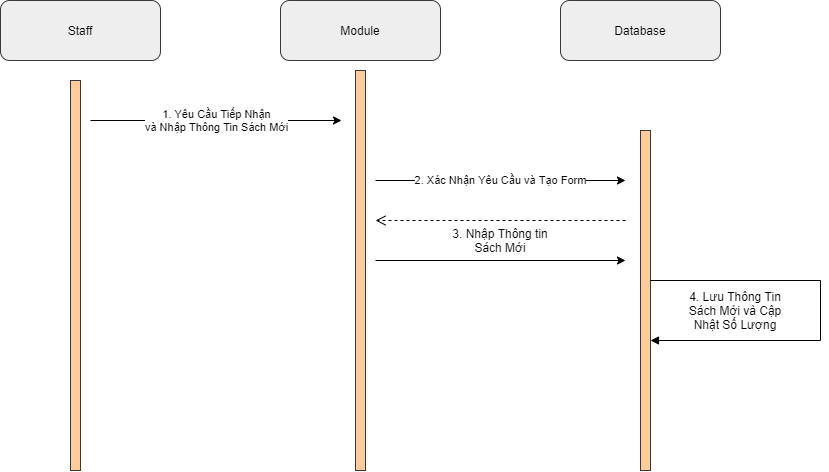

The diagram above was exported from draw.io. Its source (the exported page's mxGraphModel, read from the mxfile embedded in the PNG):
<mxGraphModel dx="865" dy="483" grid="1" gridSize="10" guides="1" tooltips="1" connect="1" arrows="1" fold="1" page="1" pageScale="1" pageWidth="827" pageHeight="1169" math="0" shadow="0">
  <root>
    <mxCell id="0" />
    <mxCell id="1" parent="0" />
    <mxCell id="z0R55cj2D7F3I3Fp3iTx-1" value="Staff" style="rounded=1;whiteSpace=wrap;html=1;fillColor=#eeeeee;strokeColor=#36393d;" vertex="1" parent="1">
      <mxGeometry x="50" y="290" width="160" height="60" as="geometry" />
    </mxCell>
    <mxCell id="z0R55cj2D7F3I3Fp3iTx-2" value="Module" style="rounded=1;whiteSpace=wrap;html=1;fillColor=#eeeeee;strokeColor=#36393d;" vertex="1" parent="1">
      <mxGeometry x="330" y="290" width="160" height="60" as="geometry" />
    </mxCell>
    <mxCell id="z0R55cj2D7F3I3Fp3iTx-3" value="Database" style="rounded=1;whiteSpace=wrap;html=1;fillColor=#eeeeee;strokeColor=#36393d;" vertex="1" parent="1">
      <mxGeometry x="610" y="290" width="160" height="60" as="geometry" />
    </mxCell>
    <mxCell id="z0R55cj2D7F3I3Fp3iTx-4" value="" style="rounded=0;whiteSpace=wrap;html=1;fillColor=#ffcc99;strokeColor=#36393d;" vertex="1" parent="1">
      <mxGeometry x="120" y="370" width="10" height="390" as="geometry" />
    </mxCell>
    <mxCell id="z0R55cj2D7F3I3Fp3iTx-5" value="" style="rounded=0;whiteSpace=wrap;html=1;fillColor=#ffcc99;strokeColor=#36393d;" vertex="1" parent="1">
      <mxGeometry x="405" y="360" width="10" height="400" as="geometry" />
    </mxCell>
    <mxCell id="z0R55cj2D7F3I3Fp3iTx-6" value="" style="rounded=0;whiteSpace=wrap;html=1;fillColor=#ffcc99;strokeColor=#36393d;" vertex="1" parent="1">
      <mxGeometry x="690" y="420" width="10" height="340" as="geometry" />
    </mxCell>
    <mxCell id="z0R55cj2D7F3I3Fp3iTx-7" value="1. Yêu Cầu Tiếp Nhận&lt;br&gt;và Nhập Thông Tin Sách Mới" style="endArrow=classic;html=1;rounded=0;" edge="1" parent="1">
      <mxGeometry width="50" height="50" relative="1" as="geometry">
        <mxPoint x="140" y="410" as="sourcePoint" />
        <mxPoint x="391" y="410" as="targetPoint" />
      </mxGeometry>
    </mxCell>
    <mxCell id="z0R55cj2D7F3I3Fp3iTx-8" value="2. Xác Nhận Yêu Cầu và Tạo Form" style="endArrow=classic;html=1;rounded=0;" edge="1" parent="1">
      <mxGeometry width="50" height="50" relative="1" as="geometry">
        <mxPoint x="425" y="470" as="sourcePoint" />
        <mxPoint x="675" y="470" as="targetPoint" />
        <mxPoint as="offset" />
      </mxGeometry>
    </mxCell>
    <mxCell id="z0R55cj2D7F3I3Fp3iTx-9" value="" style="endArrow=classic;html=1;rounded=0;" edge="1" parent="1">
      <mxGeometry width="50" height="50" relative="1" as="geometry">
        <mxPoint x="425" y="550" as="sourcePoint" />
        <mxPoint x="675" y="550" as="targetPoint" />
      </mxGeometry>
    </mxCell>
    <mxCell id="z0R55cj2D7F3I3Fp3iTx-10" value="" style="html=1;verticalAlign=bottom;endArrow=open;dashed=1;endSize=8;rounded=0;" edge="1" parent="1">
      <mxGeometry relative="1" as="geometry">
        <mxPoint x="675" y="510.00000000000006" as="sourcePoint" />
        <mxPoint x="425" y="510.00000000000006" as="targetPoint" />
        <Array as="points">
          <mxPoint x="545" y="510.00000000000006" />
        </Array>
      </mxGeometry>
    </mxCell>
    <mxCell id="z0R55cj2D7F3I3Fp3iTx-11" value="3. Nhập Thông tin Sách Mới" style="text;html=1;strokeColor=none;fillColor=none;align=center;verticalAlign=middle;whiteSpace=wrap;rounded=0;" vertex="1" parent="1">
      <mxGeometry x="490" y="500" width="120" height="60" as="geometry" />
    </mxCell>
    <mxCell id="z0R55cj2D7F3I3Fp3iTx-12" value="" style="edgeStyle=orthogonalEdgeStyle;html=1;align=left;spacingLeft=2;endArrow=block;rounded=0;" edge="1" parent="1">
      <mxGeometry x="0.3333" y="120" relative="1" as="geometry">
        <mxPoint x="700" y="570" as="sourcePoint" />
        <Array as="points">
          <mxPoint x="870" y="570" />
          <mxPoint x="870" y="630" />
        </Array>
        <mxPoint x="700" y="630" as="targetPoint" />
        <mxPoint x="10" as="offset" />
      </mxGeometry>
    </mxCell>
    <mxCell id="z0R55cj2D7F3I3Fp3iTx-13" value="4. Lưu Thông Tin Sách Mới và Cập Nhật Số Lượng" style="text;html=1;strokeColor=none;fillColor=none;align=center;verticalAlign=middle;whiteSpace=wrap;rounded=0;" vertex="1" parent="1">
      <mxGeometry x="730" y="570" width="110" height="60" as="geometry" />
    </mxCell>
  </root>
</mxGraphModel>